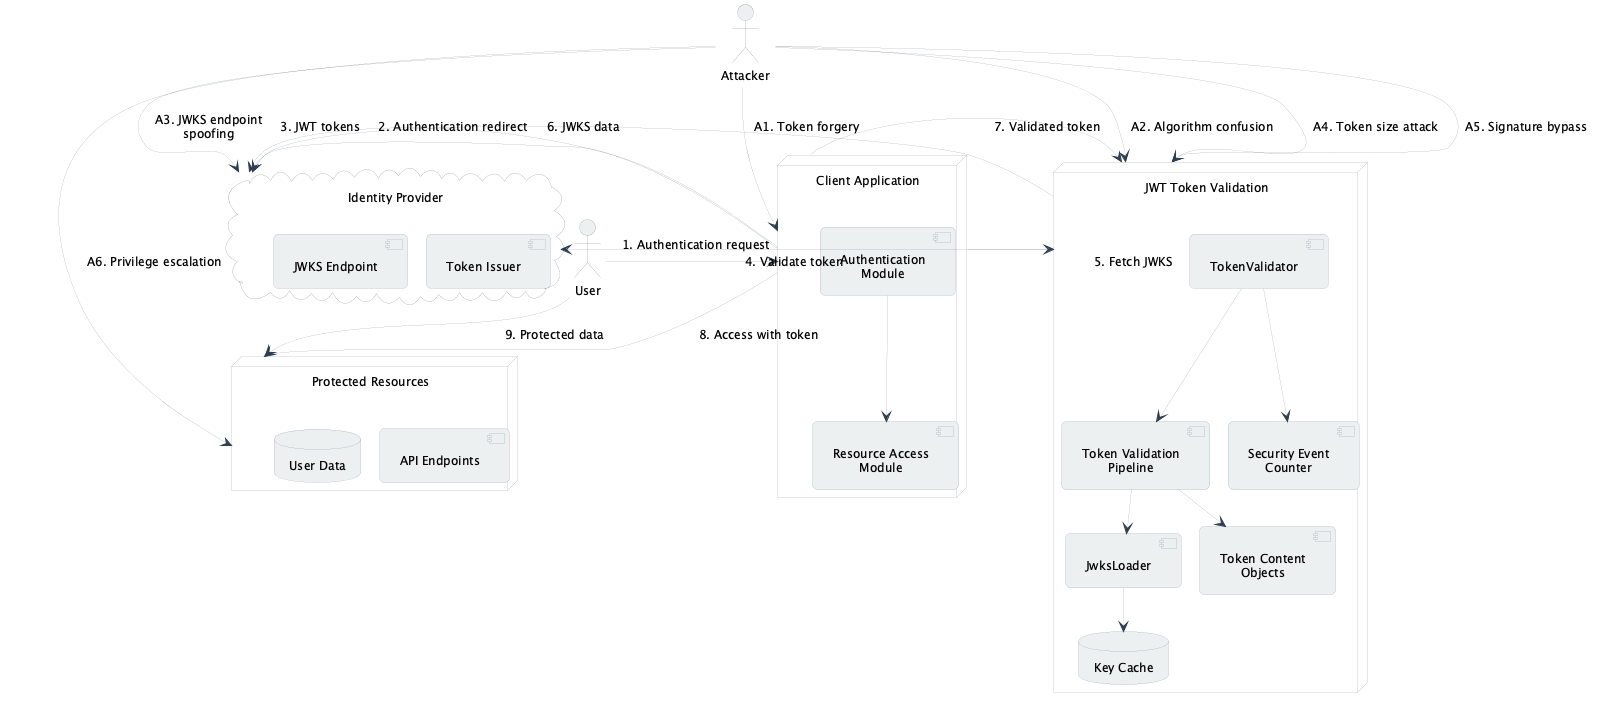

The diagram above was rendered by PlantUML. Its source (embedded in the PNG):
@startuml
!include plantuml.skin

' Define layout groups to improve positioning
together {
  actor "User" as User
  actor "Attacker" as Attacker
}

node "Client Application" as ClientApp {
  component "Authentication\nModule" as AuthModule
  component "Resource Access\nModule" as ResourceModule
}

node "JWT Token Validation" as JWTLib {
  together {
    component "TokenValidator" as TokenValidator
    component "Token Validation\nPipeline" as ValidationPipeline
  }
  together {
    component "JwksLoader" as JwksLoader
    database "Key Cache" as KeyCache
  }
  together {
    component "Token Content\nObjects" as TokenContent
    component "Security Event\nCounter" as SecurityCounter
  }
}

cloud "Identity Provider" as IdP {
  component "Token Issuer" as TokenIssuer
  component "JWKS Endpoint" as JwksEndpoint
}

node "Protected Resources" as Resources {
  component "API Endpoints" as API
  database "User Data" as UserData
}

' Add layout hints to control positioning
User -[hidden]right-> ClientApp
ClientApp -[hidden]right-> JWTLib
JWTLib -[hidden]right-> IdP
IdP -[hidden]down-> Resources
Attacker -[hidden]down-> Resources

' Normal flow with explicit directions
User --> ClientApp : "1. Authentication request"
ClientApp --> IdP : "2. Authentication redirect"
IdP <-- ClientApp : "3. JWT tokens"
ClientApp --> JWTLib : "4. Validate token"
JWTLib --> IdP : "5. Fetch JWKS"
IdP <-- JWTLib : "6. JWKS data"
JWTLib <-- ClientApp : "7. Validated token"
ClientApp --> Resources : "8. Access with token"
Resources <-- User : "9. Protected data"

' Attack vectors flows
Attacker --> ClientApp : "A1. Token forgery"
Attacker --> JWTLib : "A2. Algorithm confusion"
Attacker --> IdP : "A3. JWKS endpoint spoofing"
Attacker --> JWTLib : "A4. Token size attack"
Attacker --> JWTLib : "A5. Signature bypass"
Attacker --> Resources : "A6. Privilege escalation"

' Internal connections with explicit directions
AuthModule --> ResourceModule
TokenValidator --> ValidationPipeline
ValidationPipeline --> JwksLoader
JwksLoader --> KeyCache
ValidationPipeline --> TokenContent
TokenValidator --> SecurityCounter

@enduml